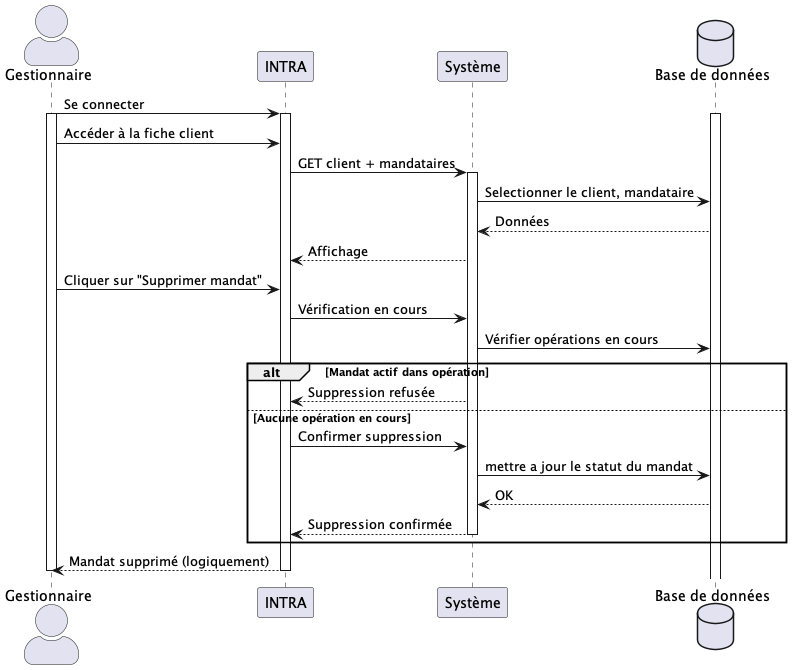

The diagram above was rendered by PlantUML. Its source (embedded in the PNG):
@startuml UC006-D
skinparam actorStyle awesome
actor "Gestionnaire" as G
participant "INTRA" as UI
participant "Système" as BE
database "Base de données" as DB

G -> UI : Se connecter
activate G
activate UI
activate DB
G -> UI : Accéder à la fiche client
UI -> BE : GET client + mandataires
activate BE
BE -> DB : Selectionner le client, mandataire 
DB --> BE : Données
BE --> UI : Affichage

G -> UI : Cliquer sur "Supprimer mandat"
UI -> BE : Vérification en cours
BE -> DB : Vérifier opérations en cours
alt Mandat actif dans opération
    BE --> UI : Suppression refusée
else Aucune opération en cours
    UI -> BE : Confirmer suppression
    BE -> DB : mettre a jour le statut du mandat
    DB --> BE : OK
    BE --> UI : Suppression confirmée
    deactivate BE
end

UI --> G : Mandat supprimé (logiquement)
deactivate G
deactivate UI
@enduml